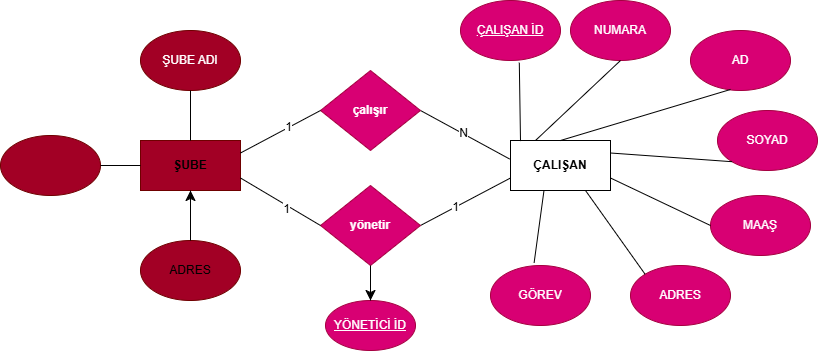

The diagram above was exported from draw.io. Its source (the exported page's mxGraphModel, read from the mxfile embedded in the PNG):
<mxGraphModel dx="1042" dy="614" grid="1" gridSize="10" guides="1" tooltips="1" connect="1" arrows="1" fold="1" page="1" pageScale="1" pageWidth="827" pageHeight="1169" background="light-dark(#FFFFFF,#FFFFFF)" math="0" shadow="0">
  <root>
    <mxCell id="0" />
    <mxCell id="1" parent="0" />
    <mxCell id="CyGR4H11PxGHu-L99hKi-7" parent="1" style="ellipse;whiteSpace=wrap;html=1;fillColor=light-dark(#D80073,#FF99CC);fontColor=#ffffff;strokeColor=light-dark(#A50040,#FF0080);" value="AD" vertex="1">
      <mxGeometry height="60" width="100" x="700" y="160" as="geometry" />
    </mxCell>
    <mxCell id="CyGR4H11PxGHu-L99hKi-10" parent="1" style="ellipse;whiteSpace=wrap;html=1;fillColor=light-dark(#D80073,#FF99CC);fontColor=#ffffff;strokeColor=light-dark(#A50040,#FF0080);" value="NUMARA" vertex="1">
      <mxGeometry height="60" width="100" x="580" y="130" as="geometry" />
    </mxCell>
    <mxCell id="CyGR4H11PxGHu-L99hKi-11" parent="1" style="ellipse;whiteSpace=wrap;html=1;fillColor=light-dark(#D80073,#FF99CC);fontColor=#ffffff;strokeColor=light-dark(#A50040,#FF0080);" value="ADRES" vertex="1">
      <mxGeometry height="60" width="100" x="640" y="395" as="geometry" />
    </mxCell>
    <mxCell id="CyGR4H11PxGHu-L99hKi-12" parent="1" style="ellipse;whiteSpace=wrap;html=1;fillColor=light-dark(#D80073,#FF99CC);fontColor=#ffffff;strokeColor=light-dark(#A50040,#FF0080);" value="GÖREV" vertex="1">
      <mxGeometry height="60" width="100" x="500" y="395" as="geometry" />
    </mxCell>
    <mxCell id="CyGR4H11PxGHu-L99hKi-13" parent="1" style="ellipse;whiteSpace=wrap;html=1;fillColor=light-dark(#D80073,#FF99CC);fontColor=#ffffff;strokeColor=light-dark(#A50040,#FF0080);" value="MAAŞ" vertex="1">
      <mxGeometry height="60" width="100" x="720" y="325" as="geometry" />
    </mxCell>
    <mxCell id="CyGR4H11PxGHu-L99hKi-14" parent="1" style="ellipse;whiteSpace=wrap;html=1;fillColor=light-dark(#D80073,#FF99CC);fontColor=#ffffff;strokeColor=light-dark(#A50040,#FF0080);" value="SOYAD" vertex="1">
      <mxGeometry height="60" width="100" x="727" y="240" as="geometry" />
    </mxCell>
    <mxCell id="CyGR4H11PxGHu-L99hKi-15" parent="1" style="rounded=0;whiteSpace=wrap;html=1;fillColor=light-dark(#FFFFFF,#FF99CC);strokeColor=light-dark(#000000,#FF0080);" value="&lt;b style=&quot;&quot;&gt;ÇALIŞAN&lt;/b&gt;" vertex="1">
      <mxGeometry height="50" width="100" x="520" y="270" as="geometry" />
    </mxCell>
    <mxCell id="CyGR4H11PxGHu-L99hKi-16" edge="1" parent="1" source="CyGR4H11PxGHu-L99hKi-15" style="endArrow=none;html=1;rounded=0;fontSize=12;startSize=8;endSize=8;curved=1;strokeColor=light-dark(#000000,#000000);entryX=0.4;entryY=0.983;entryDx=0;entryDy=0;entryPerimeter=0;exitX=0.5;exitY=0;exitDx=0;exitDy=0;" target="CyGR4H11PxGHu-L99hKi-7" value="">
      <mxGeometry height="50" relative="1" width="50" as="geometry">
        <mxPoint x="620" y="240" as="sourcePoint" />
        <mxPoint x="670" y="190" as="targetPoint" />
      </mxGeometry>
    </mxCell>
    <mxCell id="CyGR4H11PxGHu-L99hKi-17" edge="1" parent="1" source="CyGR4H11PxGHu-L99hKi-15" style="endArrow=none;html=1;rounded=0;fontSize=12;startSize=8;endSize=8;curved=1;strokeColor=light-dark(#000000,#000000);entryX=0.5;entryY=1;entryDx=0;entryDy=0;exitX=0.25;exitY=0;exitDx=0;exitDy=0;" target="CyGR4H11PxGHu-L99hKi-10" value="">
      <mxGeometry height="50" relative="1" width="50" as="geometry">
        <mxPoint x="500" y="261" as="sourcePoint" />
        <mxPoint x="580" y="180" as="targetPoint" />
      </mxGeometry>
    </mxCell>
    <mxCell id="CyGR4H11PxGHu-L99hKi-18" edge="1" parent="1" source="CyGR4H11PxGHu-L99hKi-15" style="endArrow=none;html=1;rounded=0;fontSize=12;startSize=8;endSize=8;curved=1;strokeColor=light-dark(#000000,#000000);entryX=0;entryY=1;entryDx=0;entryDy=0;exitX=1;exitY=0.25;exitDx=0;exitDy=0;" target="CyGR4H11PxGHu-L99hKi-14" value="">
      <mxGeometry height="50" relative="1" width="50" as="geometry">
        <mxPoint x="660" y="321" as="sourcePoint" />
        <mxPoint x="740" y="240" as="targetPoint" />
      </mxGeometry>
    </mxCell>
    <mxCell id="CyGR4H11PxGHu-L99hKi-19" edge="1" parent="1" source="CyGR4H11PxGHu-L99hKi-15" style="endArrow=none;html=1;rounded=0;fontSize=12;startSize=8;endSize=8;curved=1;strokeColor=light-dark(#000000,#000000);entryX=0;entryY=0.5;entryDx=0;entryDy=0;exitX=1;exitY=0.75;exitDx=0;exitDy=0;" target="CyGR4H11PxGHu-L99hKi-13" value="">
      <mxGeometry height="50" relative="1" width="50" as="geometry">
        <mxPoint x="610" y="380.5" as="sourcePoint" />
        <mxPoint x="690" y="299.5" as="targetPoint" />
      </mxGeometry>
    </mxCell>
    <mxCell id="CyGR4H11PxGHu-L99hKi-21" edge="1" parent="1" source="CyGR4H11PxGHu-L99hKi-12" style="endArrow=none;html=1;rounded=0;fontSize=12;startSize=8;endSize=8;curved=1;strokeColor=light-dark(#000000,#000000);entryX=0.335;entryY=0.997;entryDx=0;entryDy=0;exitX=0.436;exitY=-0.043;exitDx=0;exitDy=0;entryPerimeter=0;exitPerimeter=0;" target="CyGR4H11PxGHu-L99hKi-15" value="">
      <mxGeometry height="50" relative="1" width="50" as="geometry">
        <mxPoint x="553" y="460" as="sourcePoint" />
        <mxPoint x="550" y="380" as="targetPoint" />
      </mxGeometry>
    </mxCell>
    <mxCell id="CyGR4H11PxGHu-L99hKi-22" edge="1" parent="1" source="CyGR4H11PxGHu-L99hKi-11" style="endArrow=none;html=1;rounded=0;fontSize=12;startSize=8;endSize=8;curved=1;strokeColor=light-dark(#000000,#000000);entryX=0.75;entryY=1;entryDx=0;entryDy=0;exitX=0;exitY=0;exitDx=0;exitDy=0;" target="CyGR4H11PxGHu-L99hKi-15" value="">
      <mxGeometry height="50" relative="1" width="50" as="geometry">
        <mxPoint x="663" y="460" as="sourcePoint" />
        <mxPoint x="660" y="380" as="targetPoint" />
      </mxGeometry>
    </mxCell>
    <mxCell id="CyGR4H11PxGHu-L99hKi-23" edge="1" parent="1" source="CyGR4H11PxGHu-L99hKi-15" style="endArrow=none;html=1;rounded=0;fontSize=12;startSize=8;endSize=8;curved=1;strokeColor=light-dark(#000000,#000000);exitX=-0.009;exitY=0.37;exitDx=0;exitDy=0;exitPerimeter=0;entryX=1;entryY=0.5;entryDx=0;entryDy=0;" target="CyGR4H11PxGHu-L99hKi-26" value="">
      <mxGeometry height="50" relative="1" width="50" as="geometry">
        <mxPoint x="460" y="357" as="sourcePoint" />
        <mxPoint x="380" y="190" as="targetPoint" />
      </mxGeometry>
    </mxCell>
    <mxCell id="CyGR4H11PxGHu-L99hKi-56" connectable="0" parent="CyGR4H11PxGHu-L99hKi-23" style="edgeLabel;html=1;align=center;verticalAlign=middle;resizable=0;points=[];fontSize=12;" value="N" vertex="1">
      <mxGeometry relative="1" x="0.0547" y="-1" as="geometry">
        <mxPoint x="-1" as="offset" />
      </mxGeometry>
    </mxCell>
    <mxCell id="CyGR4H11PxGHu-L99hKi-24" edge="1" parent="1" source="CyGR4H11PxGHu-L99hKi-15" style="endArrow=none;html=1;rounded=0;fontSize=12;startSize=8;endSize=8;curved=1;strokeColor=light-dark(#000000,#000000);exitX=0;exitY=0.75;exitDx=0;exitDy=0;entryX=1;entryY=0.5;entryDx=0;entryDy=0;" target="CyGR4H11PxGHu-L99hKi-25" value="">
      <mxGeometry height="50" relative="1" width="50" as="geometry">
        <mxPoint x="539" y="452" as="sourcePoint" />
        <mxPoint x="430" y="360" as="targetPoint" />
      </mxGeometry>
    </mxCell>
    <mxCell id="CyGR4H11PxGHu-L99hKi-57" connectable="0" parent="CyGR4H11PxGHu-L99hKi-24" style="edgeLabel;html=1;align=center;verticalAlign=middle;resizable=0;points=[];fontSize=12;" value="1" vertex="1">
      <mxGeometry relative="1" x="0.2407" as="geometry">
        <mxPoint as="offset" />
      </mxGeometry>
    </mxCell>
    <mxCell id="CyGR4H11PxGHu-L99hKi-45" edge="1" parent="1" source="CyGR4H11PxGHu-L99hKi-25" style="edgeStyle=none;curved=1;rounded=0;orthogonalLoop=1;jettySize=auto;html=1;fontSize=12;startSize=8;endSize=8;" target="CyGR4H11PxGHu-L99hKi-44" value="">
      <mxGeometry relative="1" as="geometry" />
    </mxCell>
    <mxCell id="CyGR4H11PxGHu-L99hKi-25" parent="1" style="rhombus;whiteSpace=wrap;html=1;fillColor=light-dark(#D80073,#C3ABD0);fontColor=#ffffff;strokeColor=light-dark(#A50040,#A680B8);" value="&lt;b&gt;yönetir&lt;/b&gt;" vertex="1">
      <mxGeometry height="80" width="100" x="330" y="315" as="geometry" />
    </mxCell>
    <mxCell id="CyGR4H11PxGHu-L99hKi-26" parent="1" style="rhombus;whiteSpace=wrap;html=1;fillColor=light-dark(#D80073,#C3ABD0);fontColor=#ffffff;strokeColor=light-dark(#A50040,#A680B8);" value="&lt;b&gt;çalışır&lt;/b&gt;" vertex="1">
      <mxGeometry height="80" width="100" x="330" y="200" as="geometry" />
    </mxCell>
    <mxCell id="CyGR4H11PxGHu-L99hKi-30" edge="1" parent="1" source="CyGR4H11PxGHu-L99hKi-15" style="edgeStyle=none;curved=1;rounded=0;orthogonalLoop=1;jettySize=auto;html=1;exitX=0;exitY=0;exitDx=0;exitDy=0;fontSize=12;startSize=8;endSize=8;" target="CyGR4H11PxGHu-L99hKi-15">
      <mxGeometry relative="1" as="geometry" />
    </mxCell>
    <mxCell id="CyGR4H11PxGHu-L99hKi-32" parent="1" style="rounded=0;whiteSpace=wrap;html=1;fillColor=light-dark(#A20025,#FFCCCC);fontColor=#ffffff;strokeColor=light-dark(#6F0000,#FF3333);" value="&lt;font style=&quot;color: light-dark(rgb(0, 0, 0), rgb(255, 255, 255));&quot;&gt;&lt;b&gt;ŞUBE&lt;/b&gt;&lt;/font&gt;" vertex="1">
      <mxGeometry height="50" width="100" x="150" y="270" as="geometry" />
    </mxCell>
    <mxCell id="CyGR4H11PxGHu-L99hKi-33" edge="1" parent="1" source="CyGR4H11PxGHu-L99hKi-32" style="endArrow=none;html=1;rounded=0;fontSize=12;startSize=8;endSize=8;curved=1;strokeColor=light-dark(#000000,#000000);entryX=0;entryY=0.5;entryDx=0;entryDy=0;exitX=1;exitY=0.25;exitDx=0;exitDy=0;" target="CyGR4H11PxGHu-L99hKi-26" value="">
      <mxGeometry height="50" relative="1" width="50" as="geometry">
        <mxPoint x="270" y="321" as="sourcePoint" />
        <mxPoint x="370" y="250" as="targetPoint" />
      </mxGeometry>
    </mxCell>
    <mxCell id="CyGR4H11PxGHu-L99hKi-59" connectable="0" parent="CyGR4H11PxGHu-L99hKi-33" style="edgeLabel;html=1;align=center;verticalAlign=middle;resizable=0;points=[];fontSize=12;" value="1" vertex="1">
      <mxGeometry relative="1" x="0.1945" y="1" as="geometry">
        <mxPoint as="offset" />
      </mxGeometry>
    </mxCell>
    <mxCell id="CyGR4H11PxGHu-L99hKi-34" edge="1" parent="1" source="CyGR4H11PxGHu-L99hKi-25" style="endArrow=none;html=1;rounded=0;fontSize=12;startSize=8;endSize=8;curved=1;strokeColor=light-dark(#000000,#000000);exitX=0;exitY=0.5;exitDx=0;exitDy=0;entryX=1;entryY=0.75;entryDx=0;entryDy=0;" target="CyGR4H11PxGHu-L99hKi-32" value="">
      <mxGeometry height="50" relative="1" width="50" as="geometry">
        <mxPoint x="385" y="379" as="sourcePoint" />
        <mxPoint x="280" y="330" as="targetPoint" />
      </mxGeometry>
    </mxCell>
    <mxCell id="CyGR4H11PxGHu-L99hKi-58" connectable="0" parent="CyGR4H11PxGHu-L99hKi-34" style="edgeLabel;html=1;align=center;verticalAlign=middle;resizable=0;points=[];fontSize=12;" value="1" vertex="1">
      <mxGeometry relative="1" x="-0.1783" y="3" as="geometry">
        <mxPoint as="offset" />
      </mxGeometry>
    </mxCell>
    <mxCell id="CyGR4H11PxGHu-L99hKi-35" parent="1" style="ellipse;whiteSpace=wrap;html=1;fillColor=light-dark(#A20025,#FFCCCC);fontColor=#ffffff;strokeColor=light-dark(#6F0000,#FF6666);" value="&lt;font style=&quot;color: light-dark(rgb(255, 255, 255), rgb(0, 0, 0));&quot;&gt;ŞUBE ADI&lt;/font&gt;" vertex="1">
      <mxGeometry height="60" width="100" x="150" y="160" as="geometry" />
    </mxCell>
    <mxCell id="CyGR4H11PxGHu-L99hKi-36" parent="1" style="ellipse;whiteSpace=wrap;html=1;fillColor=light-dark(#A20025,#FFCCCC);fontColor=#ffffff;strokeColor=light-dark(#6F0000,#FF6666);" value="&lt;font style=&quot;color: light-dark(transparent, rgb(0, 0, 0));&quot;&gt;&lt;u style=&quot;&quot;&gt;ŞUBE İD&lt;/u&gt;&lt;/font&gt;" vertex="1">
      <mxGeometry height="60" width="100" x="10" y="265" as="geometry" />
    </mxCell>
    <mxCell id="CyGR4H11PxGHu-L99hKi-40" edge="1" parent="1" source="CyGR4H11PxGHu-L99hKi-37" style="edgeStyle=none;curved=1;rounded=0;orthogonalLoop=1;jettySize=auto;html=1;fontSize=12;startSize=8;endSize=8;" target="CyGR4H11PxGHu-L99hKi-32" value="">
      <mxGeometry relative="1" as="geometry" />
    </mxCell>
    <mxCell id="CyGR4H11PxGHu-L99hKi-37" parent="1" style="ellipse;whiteSpace=wrap;html=1;fillColor=light-dark(#A20025,#FFCCCC);fontColor=#ffffff;strokeColor=light-dark(#6F0000,#FF6666);" value="&lt;font style=&quot;color: light-dark(rgb(0, 0, 0), rgb(0, 0, 0));&quot;&gt;ADRES&lt;/font&gt;" vertex="1">
      <mxGeometry height="60" width="100" x="150" y="370" as="geometry" />
    </mxCell>
    <mxCell id="CyGR4H11PxGHu-L99hKi-38" edge="1" parent="1" source="CyGR4H11PxGHu-L99hKi-32" style="endArrow=none;html=1;rounded=0;fontSize=12;startSize=8;endSize=8;curved=1;strokeColor=light-dark(#000000,#000000);entryX=0.5;entryY=1;entryDx=0;entryDy=0;exitX=0.5;exitY=0;exitDx=0;exitDy=0;" target="CyGR4H11PxGHu-L99hKi-35" value="">
      <mxGeometry height="50" relative="1" width="50" as="geometry">
        <mxPoint x="240" y="232" as="sourcePoint" />
        <mxPoint x="365" y="220" as="targetPoint" />
      </mxGeometry>
    </mxCell>
    <mxCell id="CyGR4H11PxGHu-L99hKi-39" edge="1" parent="1" source="CyGR4H11PxGHu-L99hKi-37" style="endArrow=none;html=1;rounded=0;fontSize=12;startSize=8;endSize=8;curved=1;strokeColor=light-dark(#000000,#000000);entryX=0.5;entryY=1;entryDx=0;entryDy=0;exitX=0.5;exitY=0;exitDx=0;exitDy=0;" target="CyGR4H11PxGHu-L99hKi-32" value="">
      <mxGeometry height="50" relative="1" width="50" as="geometry">
        <mxPoint x="210" y="370" as="sourcePoint" />
        <mxPoint x="210" y="330" as="targetPoint" />
      </mxGeometry>
    </mxCell>
    <mxCell id="CyGR4H11PxGHu-L99hKi-41" edge="1" parent="1" source="CyGR4H11PxGHu-L99hKi-36" style="endArrow=none;html=1;rounded=0;fontSize=12;startSize=8;endSize=8;curved=1;strokeColor=light-dark(#000000,#000000);entryX=0;entryY=0.5;entryDx=0;entryDy=0;exitX=1;exitY=0.5;exitDx=0;exitDy=0;" target="CyGR4H11PxGHu-L99hKi-32" value="">
      <mxGeometry height="50" relative="1" width="50" as="geometry">
        <mxPoint x="130" y="360" as="sourcePoint" />
        <mxPoint x="145" y="290" as="targetPoint" />
      </mxGeometry>
    </mxCell>
    <mxCell id="CyGR4H11PxGHu-L99hKi-42" parent="1" style="ellipse;whiteSpace=wrap;html=1;fillColor=light-dark(#D80073,#FF99CC);fontColor=#ffffff;strokeColor=light-dark(#A50040,#FF0080);" value="&lt;u&gt;ÇALIŞAN İD&lt;/u&gt;" vertex="1">
      <mxGeometry height="60" width="100" x="470" y="130" as="geometry" />
    </mxCell>
    <mxCell id="CyGR4H11PxGHu-L99hKi-43" edge="1" parent="1" source="CyGR4H11PxGHu-L99hKi-42" style="endArrow=none;html=1;rounded=0;fontSize=12;startSize=8;endSize=8;curved=1;strokeColor=light-dark(#000000,#000000);entryX=0.1;entryY=0.012;entryDx=0;entryDy=0;exitX=0.588;exitY=1.037;exitDx=0;exitDy=0;entryPerimeter=0;exitPerimeter=0;" target="CyGR4H11PxGHu-L99hKi-15" value="">
      <mxGeometry height="50" relative="1" width="50" as="geometry">
        <mxPoint x="490" y="200" as="sourcePoint" />
        <mxPoint x="625" y="230" as="targetPoint" />
      </mxGeometry>
    </mxCell>
    <mxCell id="CyGR4H11PxGHu-L99hKi-44" parent="1" style="ellipse;whiteSpace=wrap;html=1;fillColor=light-dark(#D80073,#C3ABD0);strokeColor=light-dark(#A50040,#A680B8);fontColor=#ffffff;" value="&lt;u&gt;YÖNETİCİ İD&lt;/u&gt;" vertex="1">
      <mxGeometry height="50" width="90" x="335" y="430" as="geometry" />
    </mxCell>
    <mxCell id="CyGR4H11PxGHu-L99hKi-46" edge="1" parent="1" source="CyGR4H11PxGHu-L99hKi-25" style="endArrow=none;html=1;rounded=0;fontSize=12;startSize=8;endSize=8;curved=1;strokeColor=light-dark(#000000,#000000);entryX=0.5;entryY=0;entryDx=0;entryDy=0;exitX=0.5;exitY=1;exitDx=0;exitDy=0;" target="CyGR4H11PxGHu-L99hKi-44" value="">
      <mxGeometry height="50" relative="1" width="50" as="geometry">
        <mxPoint x="400" y="410" as="sourcePoint" />
        <mxPoint x="500" y="442" as="targetPoint" />
      </mxGeometry>
    </mxCell>
  </root>
</mxGraphModel>